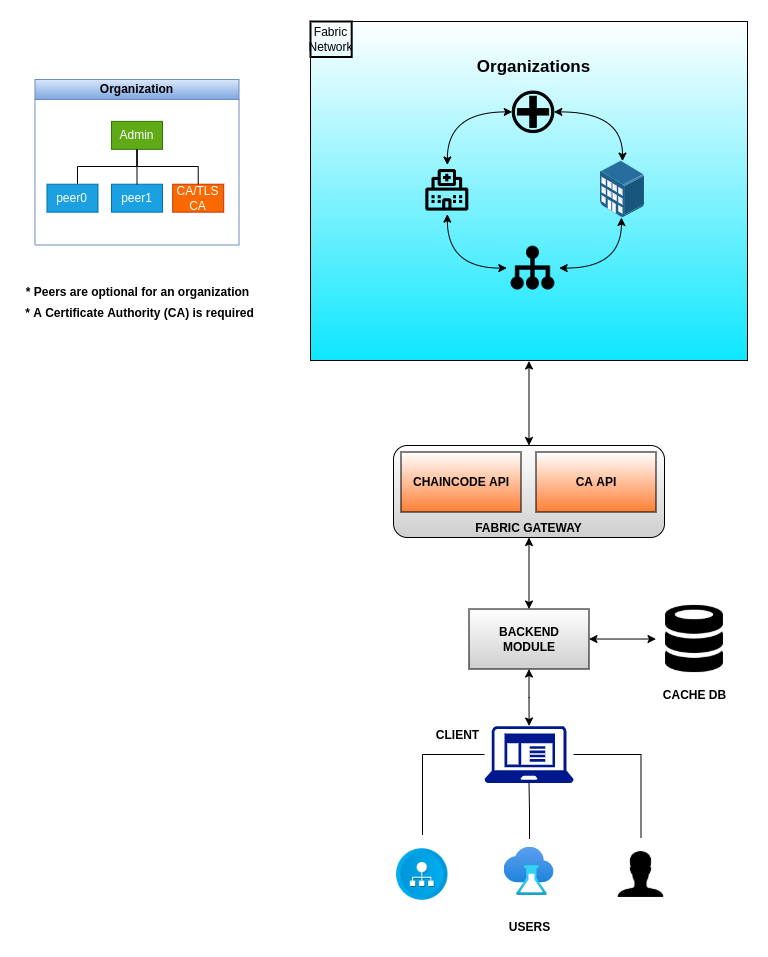

The diagram above was exported from draw.io. Its source (the exported page's mxGraphModel, read from the mxfile embedded in the PNG):
<mxGraphModel dx="2062" dy="2148" grid="0" gridSize="10" guides="1" tooltips="1" connect="1" arrows="1" fold="1" page="1" pageScale="1" pageWidth="850" pageHeight="1100" math="0" shadow="0">
  <root>
    <mxCell id="0" />
    <mxCell id="1" parent="0" />
    <mxCell id="2vykHPRfBX4mrky7OJ9m-1" value="" style="group;strokeColor=#000000;fillColor=default;gradientColor=#0DE7FF;" vertex="1" connectable="0" parent="1">
      <mxGeometry x="324" y="-985" width="437" height="339" as="geometry" />
    </mxCell>
    <mxCell id="2vykHPRfBX4mrky7OJ9m-29" value="Fabric Network" style="rounded=0;whiteSpace=wrap;html=1;strokeWidth=2;fillWeight=4;hachureGap=8;hachureAngle=45;sketch=0;shadow=0;glass=0;fillColor=none;strokeColor=default;" vertex="1" parent="2vykHPRfBX4mrky7OJ9m-1">
      <mxGeometry x="0.0011004950969328727" y="-0.0019423209443467358" width="41.202536427143194" height="35.504933579335784" as="geometry" />
    </mxCell>
    <mxCell id="2vykHPRfBX4mrky7OJ9m-78" value="" style="group" vertex="1" connectable="0" parent="2vykHPRfBX4mrky7OJ9m-1">
      <mxGeometry x="112.279112754159" y="36.44250000000007" width="221.81182994454716" height="239.07127499999993" as="geometry" />
    </mxCell>
    <mxCell id="2vykHPRfBX4mrky7OJ9m-77" value="" style="group;strokeColor=none;container=0;" vertex="1" connectable="0" parent="2vykHPRfBX4mrky7OJ9m-78">
      <mxGeometry width="221.81182994454716" height="239.07127499999993" as="geometry" />
    </mxCell>
    <mxCell id="2vykHPRfBX4mrky7OJ9m-45" value="" style="shape=mxgraph.signs.healthcare.hospital_1;html=1;pointerEvents=1;fillColor=#000000;strokeColor=default;verticalLabelPosition=bottom;verticalAlign=top;align=center;" vertex="1" parent="2vykHPRfBX4mrky7OJ9m-78">
      <mxGeometry x="89.46787430683918" y="33.12877499999993" width="41.59173752310536" height="41.5275" as="geometry" />
    </mxCell>
    <mxCell id="2vykHPRfBX4mrky7OJ9m-47" value="" style="points=[];aspect=fixed;html=1;align=center;shadow=0;image;image=img/lib/allied_telesis/buildings/Medium_Business_Building.svg;strokeColor=default;" vertex="1" parent="2vykHPRfBX4mrky7OJ9m-78">
      <mxGeometry x="177.7079482439926" y="103.16617499999991" width="43.99575903614458" height="56.56597590361445" as="geometry" />
    </mxCell>
    <mxCell id="2vykHPRfBX4mrky7OJ9m-49" style="edgeStyle=orthogonalEdgeStyle;orthogonalLoop=1;jettySize=auto;html=1;strokeColor=default;curved=1;startArrow=classic;startFill=1;" edge="1" parent="2vykHPRfBX4mrky7OJ9m-78" source="2vykHPRfBX4mrky7OJ9m-45" target="2vykHPRfBX4mrky7OJ9m-47">
      <mxGeometry relative="1" as="geometry">
        <mxPoint x="210.82624768946394" y="76.3444949999999" as="targetPoint" />
      </mxGeometry>
    </mxCell>
    <mxCell id="2vykHPRfBX4mrky7OJ9m-56" value="" style="shape=image;html=1;verticalAlign=top;verticalLabelPosition=bottom;labelBackgroundColor=#ffffff;imageAspect=0;aspect=fixed;image=https://cdn0.iconfinder.com/data/icons/medic-outline/32/Hospital-128.png;strokeColor=default;" vertex="1" parent="2vykHPRfBX4mrky7OJ9m-78">
      <mxGeometry y="107.06467499999994" width="49.152771084337346" height="49.152771084337346" as="geometry" />
    </mxCell>
    <mxCell id="2vykHPRfBX4mrky7OJ9m-52" style="edgeStyle=orthogonalEdgeStyle;curved=1;sketch=0;orthogonalLoop=1;jettySize=auto;html=1;entryX=0.5;entryY=0;entryDx=0;entryDy=0;strokeColor=default;elbow=vertical;startArrow=classic;startFill=1;" edge="1" parent="2vykHPRfBX4mrky7OJ9m-78" source="2vykHPRfBX4mrky7OJ9m-45" target="2vykHPRfBX4mrky7OJ9m-56">
      <mxGeometry relative="1" as="geometry">
        <mxPoint x="104.80326247689455" y="67.53727499999987" as="targetPoint" />
      </mxGeometry>
    </mxCell>
    <mxCell id="2vykHPRfBX4mrky7OJ9m-72" style="edgeStyle=orthogonalEdgeStyle;curved=1;sketch=0;orthogonalLoop=1;jettySize=auto;html=1;fontColor=#FF4294;startArrow=classic;startFill=1;endArrow=classic;endFill=1;strokeColor=default;elbow=vertical;entryX=0.476;entryY=0.997;entryDx=0;entryDy=0;entryPerimeter=0;" edge="1" parent="2vykHPRfBX4mrky7OJ9m-78" source="2vykHPRfBX4mrky7OJ9m-66" target="2vykHPRfBX4mrky7OJ9m-47">
      <mxGeometry relative="1" as="geometry">
        <mxPoint x="225.365988909427" y="215.34127499999997" as="targetPoint" />
      </mxGeometry>
    </mxCell>
    <mxCell id="2vykHPRfBX4mrky7OJ9m-66" value="" style="shape=image;html=1;verticalAlign=top;verticalLabelPosition=bottom;labelBackgroundColor=#ffffff;imageAspect=0;aspect=fixed;image=https://cdn4.iconfinder.com/data/icons/education-and-school-glyph-24-px/24/Hierarchy_network_organization_structure_sitemap_organization-128.png;fontColor=#FF4294;strokeColor=default;" vertex="1" parent="2vykHPRfBX4mrky7OJ9m-78">
      <mxGeometry x="84.01547134935304" y="183.98377499999992" width="52.375903614457826" height="52.375903614457826" as="geometry" />
    </mxCell>
    <mxCell id="2vykHPRfBX4mrky7OJ9m-69" style="edgeStyle=orthogonalEdgeStyle;curved=1;sketch=0;orthogonalLoop=1;jettySize=auto;html=1;exitX=0.5;exitY=1;exitDx=0;exitDy=0;entryX=0;entryY=0.5;entryDx=0;entryDy=0;fontColor=#FF4294;startArrow=classic;startFill=1;endArrow=classic;endFill=1;strokeColor=default;elbow=vertical;" edge="1" parent="2vykHPRfBX4mrky7OJ9m-78" source="2vykHPRfBX4mrky7OJ9m-56" target="2vykHPRfBX4mrky7OJ9m-66">
      <mxGeometry relative="1" as="geometry" />
    </mxCell>
    <mxCell id="2vykHPRfBX4mrky7OJ9m-76" value="&lt;b&gt;&lt;font style=&quot;font-size: 17px&quot;&gt;Organizations&lt;/font&gt;&lt;/b&gt;" style="text;html=1;align=center;verticalAlign=middle;resizable=0;points=[];autosize=1;strokeColor=none;fillColor=none;fontColor=#000000;" vertex="1" parent="2vykHPRfBX4mrky7OJ9m-1">
      <mxGeometry x="161.68136783733823" y="36.44250000000011" width="123" height="19" as="geometry" />
    </mxCell>
    <mxCell id="2vykHPRfBX4mrky7OJ9m-32" style="edgeStyle=orthogonalEdgeStyle;rounded=0;orthogonalLoop=1;jettySize=auto;html=1;entryX=0.5;entryY=0;entryDx=0;entryDy=0;startArrow=classic;startFill=1;" edge="1" parent="1" source="2vykHPRfBX4mrky7OJ9m-33" target="2vykHPRfBX4mrky7OJ9m-37">
      <mxGeometry x="407" y="-536.48" as="geometry">
        <mxPoint x="542.5" y="-402.48" as="targetPoint" />
      </mxGeometry>
    </mxCell>
    <mxCell id="2vykHPRfBX4mrky7OJ9m-80" style="edgeStyle=orthogonalEdgeStyle;curved=1;sketch=0;orthogonalLoop=1;jettySize=auto;html=1;fontSize=17;fontColor=#000000;startArrow=classic;startFill=1;endArrow=classic;endFill=1;strokeColor=default;elbow=vertical;" edge="1" parent="1" source="2vykHPRfBX4mrky7OJ9m-33">
      <mxGeometry relative="1" as="geometry">
        <mxPoint x="542.5" y="-645.48" as="targetPoint" />
      </mxGeometry>
    </mxCell>
    <mxCell id="2vykHPRfBX4mrky7OJ9m-36" style="edgeStyle=orthogonalEdgeStyle;rounded=0;orthogonalLoop=1;jettySize=auto;html=1;startArrow=classic;startFill=1;" edge="1" parent="1" source="2vykHPRfBX4mrky7OJ9m-37" target="2vykHPRfBX4mrky7OJ9m-42">
      <mxGeometry relative="1" as="geometry">
        <mxPoint x="543" y="-284.48" as="targetPoint" />
      </mxGeometry>
    </mxCell>
    <mxCell id="2vykHPRfBX4mrky7OJ9m-2" value="Organization" style="swimlane;html=1;startSize=20;horizontal=1;containerType=tree;fillColor=#dae8fc;strokeColor=#6c8ebf;gradientColor=#7ea6e0;" vertex="1" parent="1">
      <mxGeometry x="48.47999999999999" y="-927.000221402214" width="204.0326975476839" height="165.480221402214" as="geometry" />
    </mxCell>
    <mxCell id="2vykHPRfBX4mrky7OJ9m-3" value="" style="edgeStyle=elbowEdgeStyle;elbow=vertical;startArrow=none;endArrow=none;rounded=0;" edge="1" parent="2vykHPRfBX4mrky7OJ9m-2" source="2vykHPRfBX4mrky7OJ9m-4">
      <mxGeometry relative="1" as="geometry">
        <mxPoint x="42.50681198910082" y="104.7343173431734" as="targetPoint" />
      </mxGeometry>
    </mxCell>
    <mxCell id="2vykHPRfBX4mrky7OJ9m-4" value="Admin" style="whiteSpace=wrap;html=1;treeFolding=1;treeMoving=1;newEdgeStyle={&quot;edgeStyle&quot;:&quot;elbowEdgeStyle&quot;,&quot;startArrow&quot;:&quot;none&quot;,&quot;endArrow&quot;:&quot;none&quot;};fillColor=#60a917;strokeColor=#2D7600;fontColor=#ffffff;" vertex="1" parent="2vykHPRfBX4mrky7OJ9m-2">
      <mxGeometry x="76.51226158038145" y="41.89372693726936" width="51.00817438692098" height="27.929151291512905" as="geometry" />
    </mxCell>
    <mxCell id="2vykHPRfBX4mrky7OJ9m-5" value="peer0" style="whiteSpace=wrap;html=1;treeFolding=1;treeMoving=1;newEdgeStyle={&quot;edgeStyle&quot;:&quot;elbowEdgeStyle&quot;,&quot;startArrow&quot;:&quot;none&quot;,&quot;endArrow&quot;:&quot;none&quot;};fillColor=#1ba1e2;strokeColor=#006EAF;fontColor=#ffffff;" vertex="1" parent="2vykHPRfBX4mrky7OJ9m-2">
      <mxGeometry x="12.002043596730243" y="104.7343173431734" width="51.00817438692098" height="27.929151291512905" as="geometry" />
    </mxCell>
    <mxCell id="2vykHPRfBX4mrky7OJ9m-6" value="peer1" style="whiteSpace=wrap;html=1;treeFolding=1;treeMoving=1;newEdgeStyle={&quot;edgeStyle&quot;:&quot;elbowEdgeStyle&quot;,&quot;startArrow&quot;:&quot;none&quot;,&quot;endArrow&quot;:&quot;none&quot;};fillColor=#1ba1e2;strokeColor=#006EAF;fontColor=#ffffff;" vertex="1" parent="2vykHPRfBX4mrky7OJ9m-2">
      <mxGeometry x="76.51226158038145" y="104.7343173431734" width="51.00817438692098" height="27.929151291512905" as="geometry" />
    </mxCell>
    <mxCell id="2vykHPRfBX4mrky7OJ9m-7" value="" style="edgeStyle=elbowEdgeStyle;elbow=vertical;startArrow=none;endArrow=none;rounded=0;" edge="1" parent="2vykHPRfBX4mrky7OJ9m-2" source="2vykHPRfBX4mrky7OJ9m-4" target="2vykHPRfBX4mrky7OJ9m-6">
      <mxGeometry relative="1" as="geometry">
        <mxPoint x="102.01634877384195" y="69.82287822878227" as="sourcePoint" />
        <mxPoint x="42.50681198910082" y="104.7343173431734" as="targetPoint" />
      </mxGeometry>
    </mxCell>
    <mxCell id="2vykHPRfBX4mrky7OJ9m-8" value="CA/TLS CA" style="whiteSpace=wrap;html=1;treeFolding=1;treeMoving=1;newEdgeStyle={&quot;edgeStyle&quot;:&quot;elbowEdgeStyle&quot;,&quot;startArrow&quot;:&quot;none&quot;,&quot;endArrow&quot;:&quot;none&quot;};fillColor=#fa6800;strokeColor=#C73500;fontColor=#ffffff;" vertex="1" parent="2vykHPRfBX4mrky7OJ9m-2">
      <mxGeometry x="137.72207084468664" y="104.7343173431734" width="51.00817438692098" height="27.929151291512905" as="geometry" />
    </mxCell>
    <mxCell id="2vykHPRfBX4mrky7OJ9m-9" value="" style="edgeStyle=elbowEdgeStyle;elbow=vertical;startArrow=none;endArrow=none;rounded=0;" edge="1" parent="2vykHPRfBX4mrky7OJ9m-2" source="2vykHPRfBX4mrky7OJ9m-4" target="2vykHPRfBX4mrky7OJ9m-8">
      <mxGeometry relative="1" as="geometry">
        <mxPoint x="102.01634877384195" y="69.82287822878227" as="sourcePoint" />
        <mxPoint x="102.01634877384195" y="104.7343173431734" as="targetPoint" />
      </mxGeometry>
    </mxCell>
    <mxCell id="2vykHPRfBX4mrky7OJ9m-81" value="&lt;b&gt;&lt;font style=&quot;font-size: 12px&quot;&gt;* Peers are optional for an organization&lt;/font&gt;&lt;/b&gt;" style="text;html=1;align=center;verticalAlign=middle;resizable=0;points=[];autosize=1;strokeColor=none;fillColor=none;fontSize=17;fontColor=#000000;" vertex="1" parent="1">
      <mxGeometry x="34" y="-728" width="233" height="25" as="geometry" />
    </mxCell>
    <mxCell id="2vykHPRfBX4mrky7OJ9m-84" value="&lt;b&gt;&lt;font style=&quot;font-size: 12px&quot;&gt;* A Certificate Authority (CA) is required&lt;/font&gt;&lt;/b&gt;" style="text;html=1;align=center;verticalAlign=middle;resizable=0;points=[];autosize=1;strokeColor=none;fillColor=none;fontSize=17;fontColor=#000000;" vertex="1" parent="1">
      <mxGeometry x="34" y="-707" width="237" height="25" as="geometry" />
    </mxCell>
    <mxCell id="2vykHPRfBX4mrky7OJ9m-85" value="" style="group" vertex="1" connectable="0" parent="1">
      <mxGeometry x="410" y="-280.48" width="281" height="210.48000000000002" as="geometry" />
    </mxCell>
    <mxCell id="2vykHPRfBX4mrky7OJ9m-41" value="" style="edgeStyle=orthogonalEdgeStyle;rounded=0;orthogonalLoop=1;jettySize=auto;html=1;startArrow=none;startFill=0;endArrow=none;endFill=0;" edge="1" parent="2vykHPRfBX4mrky7OJ9m-85" source="2vykHPRfBX4mrky7OJ9m-42">
      <mxGeometry relative="1" as="geometry">
        <mxPoint x="26" y="109.00000000000003" as="targetPoint" />
      </mxGeometry>
    </mxCell>
    <mxCell id="2vykHPRfBX4mrky7OJ9m-42" value="" style="aspect=fixed;pointerEvents=1;shadow=0;dashed=0;html=1;strokeColor=none;labelPosition=center;verticalLabelPosition=bottom;verticalAlign=top;align=center;fillColor=#00188D;shape=mxgraph.mscae.enterprise.client_application" vertex="1" parent="2vykHPRfBX4mrky7OJ9m-85">
      <mxGeometry x="87.97000000000003" width="89.06" height="57" as="geometry" />
    </mxCell>
    <mxCell id="2vykHPRfBX4mrky7OJ9m-43" value="&lt;b&gt;CLIENT&lt;/b&gt;" style="text;html=1;align=center;verticalAlign=middle;resizable=0;points=[];autosize=1;" vertex="1" parent="2vykHPRfBX4mrky7OJ9m-85">
      <mxGeometry x="34.97000000000003" width="53" height="18" as="geometry" />
    </mxCell>
    <mxCell id="2vykHPRfBX4mrky7OJ9m-44" value="&lt;b&gt;USERS&lt;/b&gt;" style="text;html=1;align=center;verticalAlign=middle;resizable=0;points=[];autosize=1;" vertex="1" parent="2vykHPRfBX4mrky7OJ9m-85">
      <mxGeometry x="107.5" y="192.48000000000002" width="51" height="18" as="geometry" />
    </mxCell>
    <mxCell id="2vykHPRfBX4mrky7OJ9m-59" value="" style="shape=image;html=1;verticalAlign=top;verticalLabelPosition=bottom;labelBackgroundColor=#00FFFF;imageAspect=0;aspect=fixed;image=https://cdn4.iconfinder.com/data/icons/ionicons/512/icon-ios7-person-128.png;fontColor=#FF4294;" vertex="1" parent="2vykHPRfBX4mrky7OJ9m-85">
      <mxGeometry x="208" y="112.00000000000003" width="73" height="73" as="geometry" />
    </mxCell>
    <mxCell id="2vykHPRfBX4mrky7OJ9m-65" style="edgeStyle=orthogonalEdgeStyle;rounded=0;sketch=0;orthogonalLoop=1;jettySize=auto;html=1;fontColor=#FF4294;startArrow=none;startFill=0;endArrow=none;endFill=0;strokeColor=default;elbow=vertical;fontStyle=1" edge="1" parent="2vykHPRfBX4mrky7OJ9m-85" source="2vykHPRfBX4mrky7OJ9m-42" target="2vykHPRfBX4mrky7OJ9m-59">
      <mxGeometry relative="1" as="geometry" />
    </mxCell>
    <mxCell id="2vykHPRfBX4mrky7OJ9m-62" style="edgeStyle=orthogonalEdgeStyle;rounded=0;sketch=0;orthogonalLoop=1;jettySize=auto;html=1;entryX=0.5;entryY=1;entryDx=0;entryDy=0;entryPerimeter=0;fontColor=#FF4294;startArrow=none;startFill=0;endArrow=none;endFill=0;strokeColor=default;elbow=vertical;" edge="1" parent="2vykHPRfBX4mrky7OJ9m-85" target="2vykHPRfBX4mrky7OJ9m-42">
      <mxGeometry relative="1" as="geometry">
        <mxPoint x="133" y="113.00000000000003" as="sourcePoint" />
      </mxGeometry>
    </mxCell>
    <mxCell id="2vykHPRfBX4mrky7OJ9m-61" value="" style="aspect=fixed;html=1;points=[];align=center;image;fontSize=12;image=img/lib/azure2/devops/Lab_Services.svg;" vertex="1" parent="2vykHPRfBX4mrky7OJ9m-85">
      <mxGeometry x="107.5" y="121.14000000000001" width="50" height="48.48" as="geometry" />
    </mxCell>
    <mxCell id="2vykHPRfBX4mrky7OJ9m-79" value="" style="shape=image;html=1;verticalAlign=top;verticalLabelPosition=bottom;labelBackgroundColor=#ffffff;imageAspect=0;aspect=fixed;image=https://cdn4.iconfinder.com/data/icons/ios-web-user-interface-multi-circle-flat-vol-7/512/Hierarchy_organization_team_diagram_order_hierarchical_structure_teamwork-128.png;fontSize=17;fontColor=#000000;strokeColor=#000000;fillColor=default;gradientColor=#0DE7FF;" vertex="1" parent="2vykHPRfBX4mrky7OJ9m-85">
      <mxGeometry y="122.75000000000003" width="51.5" height="51.5" as="geometry" />
    </mxCell>
    <mxCell id="2vykHPRfBX4mrky7OJ9m-86" value="" style="group" vertex="1" connectable="0" parent="1">
      <mxGeometry x="407" y="-561" width="271" height="92" as="geometry" />
    </mxCell>
    <mxCell id="2vykHPRfBX4mrky7OJ9m-33" value="&lt;div&gt;&lt;span&gt;&lt;b&gt;FABRIC GATEWAY&lt;/b&gt;&lt;/span&gt;&lt;/div&gt;" style="rounded=1;whiteSpace=wrap;html=1;align=center;verticalAlign=bottom;gradientColor=#CFCFCF;" vertex="1" parent="2vykHPRfBX4mrky7OJ9m-86">
      <mxGeometry width="271" height="92" as="geometry" />
    </mxCell>
    <mxCell id="2vykHPRfBX4mrky7OJ9m-34" value="&lt;b&gt;CHAINCODE API&lt;/b&gt;" style="rounded=0;whiteSpace=wrap;html=1;gradientColor=#FF7F36;" vertex="1" parent="2vykHPRfBX4mrky7OJ9m-86">
      <mxGeometry x="7.5" y="6.5" width="120" height="60" as="geometry" />
    </mxCell>
    <mxCell id="2vykHPRfBX4mrky7OJ9m-35" value="&lt;b&gt;CA API&lt;/b&gt;" style="rounded=0;whiteSpace=wrap;html=1;gradientColor=#FF7F36;" vertex="1" parent="2vykHPRfBX4mrky7OJ9m-86">
      <mxGeometry x="142.5" y="6.5" width="120" height="60" as="geometry" />
    </mxCell>
    <mxCell id="2vykHPRfBX4mrky7OJ9m-87" value="" style="group" vertex="1" connectable="0" parent="1">
      <mxGeometry x="482.5" y="-405.98" width="264" height="103.5" as="geometry" />
    </mxCell>
    <mxCell id="2vykHPRfBX4mrky7OJ9m-37" value="&lt;b&gt;BACKEND&lt;br&gt;MODULE&lt;/b&gt;" style="rounded=0;whiteSpace=wrap;html=1;fillColor=default;gradientColor=#CFCFCF;" vertex="1" parent="2vykHPRfBX4mrky7OJ9m-87">
      <mxGeometry y="8.5" width="120" height="60" as="geometry" />
    </mxCell>
    <mxCell id="2vykHPRfBX4mrky7OJ9m-38" style="edgeStyle=orthogonalEdgeStyle;rounded=0;orthogonalLoop=1;jettySize=auto;html=1;entryX=1;entryY=0.5;entryDx=0;entryDy=0;startArrow=classic;startFill=1;exitX=0;exitY=0.5;exitDx=0;exitDy=0;" edge="1" parent="2vykHPRfBX4mrky7OJ9m-87" source="2vykHPRfBX4mrky7OJ9m-54" target="2vykHPRfBX4mrky7OJ9m-37">
      <mxGeometry relative="1" as="geometry">
        <mxPoint x="176.5" y="38.5" as="sourcePoint" />
      </mxGeometry>
    </mxCell>
    <mxCell id="2vykHPRfBX4mrky7OJ9m-54" value="" style="shape=image;html=1;verticalAlign=top;verticalLabelPosition=bottom;labelBackgroundColor=#ffffff;imageAspect=0;aspect=fixed;image=https://cdn0.iconfinder.com/data/icons/octicons/1024/database-128.png" vertex="1" parent="2vykHPRfBX4mrky7OJ9m-87">
      <mxGeometry x="187" width="77" height="77" as="geometry" />
    </mxCell>
    <mxCell id="2vykHPRfBX4mrky7OJ9m-55" value="&lt;b&gt;CACHE DB&lt;/b&gt;" style="text;html=1;align=center;verticalAlign=middle;resizable=0;points=[];autosize=1;strokeColor=none;fillColor=none;" vertex="1" parent="2vykHPRfBX4mrky7OJ9m-87">
      <mxGeometry x="189" y="85.5" width="73" height="18" as="geometry" />
    </mxCell>
  </root>
</mxGraphModel>